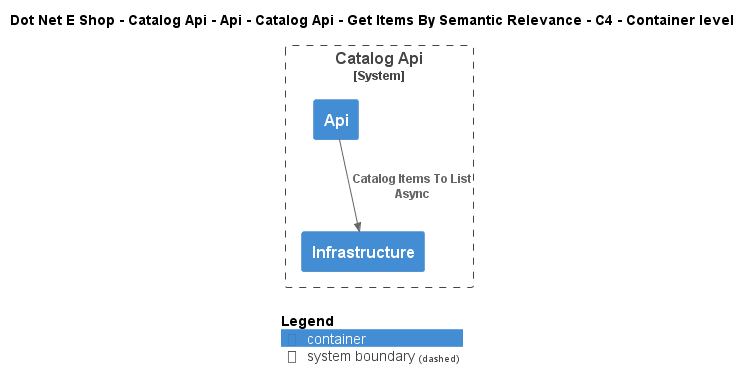

The diagram above was rendered by PlantUML. Its source (embedded in the PNG):
@startuml
!include ..\..\..\..\..\..\..\..\..\.c4s\C4_Container.puml

AddElementTag("c4interflow:lifecycle:new", $bgColor=green, $fontColor=#ffffff, $borderColor=green, $shadowing="False")
AddElementTag("c4interflow:lifecycle:changed", $bgColor=orange, $fontColor=#ffffff, $borderColor=orange, $shadowing="False")
AddElementTag("c4interflow:lifecycle:removed", $bgColor=red, $fontColor=#ffffff, $borderColor=red, $shadowing="False")

AddRelTag("c4interflow:lifecycle:new", $textColor=green, $lineColor=green)
AddRelTag("c4interflow:lifecycle:changed", $textColor=orange, $lineColor=orange)
AddRelTag("c4interflow:lifecycle:removed", $textColor=red, $lineColor=red)

SHOW_PERSON_PORTRAIT()
LAYOUT_TOP_DOWN()

skinparam linetype polyline

title Dot Net E Shop - Catalog Api - Api - Catalog Api - Get Items By Semantic Relevance - C4 - Container level


System_Boundary(DotNetEShop.SoftwareSystems.CatalogApi, "Catalog Api") {
    Container(DotNetEShop.SoftwareSystems.CatalogApi.Containers.Api, "Api", "", "")
    Container(DotNetEShop.SoftwareSystems.CatalogApi.Containers.Infrastructure, "Infrastructure", "", "")
}

Rel(DotNetEShop.SoftwareSystems.CatalogApi.Containers.Api, DotNetEShop.SoftwareSystems.CatalogApi.Containers.Infrastructure, "Catalog Items To List Async")


SHOW_LEGEND()
@enduml